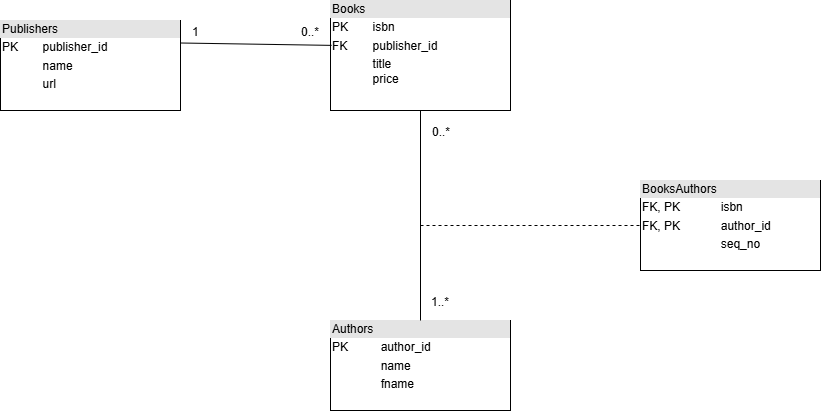

The diagram above was exported from draw.io. Its source (the exported page's mxGraphModel, read from the mxfile embedded in the PNG):
<mxGraphModel dx="2038" dy="626" grid="1" gridSize="10" guides="1" tooltips="1" connect="1" arrows="1" fold="1" page="1" pageScale="1" pageWidth="850" pageHeight="1100" math="0" shadow="0">
  <root>
    <mxCell id="0" />
    <mxCell id="1" parent="0" />
    <mxCell id="BJcOwBeMhW6s7UNbnF0Y-1" value="&lt;div style=&quot;box-sizing: border-box; width: 100%; background: rgb(228, 228, 228); padding: 2px;&quot;&gt;Publishers&lt;/div&gt;&lt;table style=&quot;width:100%;font-size:1em;&quot; cellpadding=&quot;2&quot; cellspacing=&quot;0&quot;&gt;&lt;tbody&gt;&lt;tr&gt;&lt;td&gt;PK&lt;/td&gt;&lt;td&gt;publisher_id&lt;br&gt;&lt;/td&gt;&lt;/tr&gt;&lt;tr&gt;&lt;td&gt;&lt;br&gt;&lt;/td&gt;&lt;td&gt;name&lt;/td&gt;&lt;/tr&gt;&lt;tr&gt;&lt;td&gt;&lt;/td&gt;&lt;td&gt;url&lt;/td&gt;&lt;/tr&gt;&lt;/tbody&gt;&lt;/table&gt;" style="verticalAlign=top;align=left;overflow=fill;html=1;whiteSpace=wrap;" parent="1" vertex="1">
      <mxGeometry x="-50" y="190" width="180" height="90" as="geometry" />
    </mxCell>
    <mxCell id="BJcOwBeMhW6s7UNbnF0Y-2" value="&lt;div style=&quot;box-sizing: border-box; width: 100%; background: rgb(228, 228, 228); padding: 2px;&quot;&gt;Authors&lt;/div&gt;&lt;table style=&quot;width:100%;font-size:1em;&quot; cellpadding=&quot;2&quot; cellspacing=&quot;0&quot;&gt;&lt;tbody&gt;&lt;tr&gt;&lt;td&gt;PK&lt;/td&gt;&lt;td&gt;author_id&lt;/td&gt;&lt;/tr&gt;&lt;tr&gt;&lt;td&gt;&lt;br&gt;&lt;/td&gt;&lt;td&gt;name&lt;/td&gt;&lt;/tr&gt;&lt;tr&gt;&lt;td&gt;&lt;/td&gt;&lt;td&gt;fname&lt;/td&gt;&lt;/tr&gt;&lt;/tbody&gt;&lt;/table&gt;" style="verticalAlign=top;align=left;overflow=fill;html=1;whiteSpace=wrap;" parent="1" vertex="1">
      <mxGeometry x="280" y="490" width="180" height="90" as="geometry" />
    </mxCell>
    <object label="&lt;div style=&quot;box-sizing: border-box; width: 100%; background: rgb(228, 228, 228); padding: 2px;&quot;&gt;Books&lt;/div&gt;&lt;table style=&quot;width:100%;font-size:1em;&quot; cellpadding=&quot;2&quot; cellspacing=&quot;0&quot;&gt;&lt;tbody&gt;&lt;tr&gt;&lt;td&gt;PK&lt;/td&gt;&lt;td&gt;isbn&lt;/td&gt;&lt;/tr&gt;&lt;tr&gt;&lt;td&gt;FK&lt;/td&gt;&lt;td&gt;publisher_id&lt;/td&gt;&lt;/tr&gt;&lt;tr&gt;&lt;td&gt;&lt;/td&gt;&lt;td&gt;title&lt;br&gt;price&lt;br&gt;&lt;/td&gt;&lt;/tr&gt;&lt;/tbody&gt;&lt;/table&gt;" price="123" id="BJcOwBeMhW6s7UNbnF0Y-3">
      <mxCell style="verticalAlign=top;align=left;overflow=fill;html=1;whiteSpace=wrap;" parent="1" vertex="1">
        <mxGeometry x="280" y="170" width="180" height="110" as="geometry" />
      </mxCell>
    </object>
    <mxCell id="BJcOwBeMhW6s7UNbnF0Y-5" value="" style="endArrow=none;html=1;rounded=0;entryX=0.006;entryY=0.408;entryDx=0;entryDy=0;entryPerimeter=0;exitX=1;exitY=0.25;exitDx=0;exitDy=0;" parent="1" source="BJcOwBeMhW6s7UNbnF0Y-1" target="BJcOwBeMhW6s7UNbnF0Y-3" edge="1">
      <mxGeometry relative="1" as="geometry">
        <mxPoint x="150" y="220" as="sourcePoint" />
        <mxPoint x="310" y="220" as="targetPoint" />
      </mxGeometry>
    </mxCell>
    <mxCell id="BJcOwBeMhW6s7UNbnF0Y-6" value="1" style="resizable=0;html=1;whiteSpace=wrap;align=left;verticalAlign=bottom;" parent="BJcOwBeMhW6s7UNbnF0Y-5" connectable="0" vertex="1">
      <mxGeometry x="-1" relative="1" as="geometry">
        <mxPoint x="10" y="-2" as="offset" />
      </mxGeometry>
    </mxCell>
    <mxCell id="BJcOwBeMhW6s7UNbnF0Y-7" value="0..*" style="resizable=0;html=1;whiteSpace=wrap;align=right;verticalAlign=bottom;" parent="BJcOwBeMhW6s7UNbnF0Y-5" connectable="0" vertex="1">
      <mxGeometry x="1" relative="1" as="geometry">
        <mxPoint x="-11" y="-5" as="offset" />
      </mxGeometry>
    </mxCell>
    <mxCell id="BJcOwBeMhW6s7UNbnF0Y-8" value="" style="endArrow=none;html=1;rounded=0;entryX=0.5;entryY=0;entryDx=0;entryDy=0;" parent="1" target="BJcOwBeMhW6s7UNbnF0Y-2" edge="1">
      <mxGeometry relative="1" as="geometry">
        <mxPoint x="370" y="280" as="sourcePoint" />
        <mxPoint x="350" y="390" as="targetPoint" />
      </mxGeometry>
    </mxCell>
    <mxCell id="BJcOwBeMhW6s7UNbnF0Y-9" value="0..*" style="resizable=0;html=1;whiteSpace=wrap;align=left;verticalAlign=bottom;" parent="BJcOwBeMhW6s7UNbnF0Y-8" connectable="0" vertex="1">
      <mxGeometry x="-1" relative="1" as="geometry">
        <mxPoint x="10" y="30" as="offset" />
      </mxGeometry>
    </mxCell>
    <mxCell id="BJcOwBeMhW6s7UNbnF0Y-10" value="1..*" style="resizable=0;html=1;whiteSpace=wrap;align=right;verticalAlign=bottom;" parent="BJcOwBeMhW6s7UNbnF0Y-8" connectable="0" vertex="1">
      <mxGeometry x="1" relative="1" as="geometry">
        <mxPoint x="30" y="-10" as="offset" />
      </mxGeometry>
    </mxCell>
    <mxCell id="BJcOwBeMhW6s7UNbnF0Y-11" value="" style="endArrow=none;dashed=1;html=1;rounded=0;entryX=0;entryY=0.5;entryDx=0;entryDy=0;" parent="1" target="BJcOwBeMhW6s7UNbnF0Y-12" edge="1">
      <mxGeometry width="50" height="50" relative="1" as="geometry">
        <mxPoint x="370" y="395" as="sourcePoint" />
        <mxPoint x="590" y="370" as="targetPoint" />
      </mxGeometry>
    </mxCell>
    <mxCell id="BJcOwBeMhW6s7UNbnF0Y-12" value="&lt;div style=&quot;box-sizing: border-box; width: 100%; background: rgb(228, 228, 228); padding: 2px;&quot;&gt;BooksAuthors&lt;/div&gt;&lt;table style=&quot;width:100%;font-size:1em;&quot; cellpadding=&quot;2&quot; cellspacing=&quot;0&quot;&gt;&lt;tbody&gt;&lt;tr&gt;&lt;td&gt;FK, PK&lt;/td&gt;&lt;td&gt;isbn&lt;/td&gt;&lt;/tr&gt;&lt;tr&gt;&lt;td&gt;FK, PK&lt;/td&gt;&lt;td&gt;author_id&lt;/td&gt;&lt;/tr&gt;&lt;tr&gt;&lt;td&gt;&lt;/td&gt;&lt;td&gt;seq_no&lt;/td&gt;&lt;/tr&gt;&lt;/tbody&gt;&lt;/table&gt;" style="verticalAlign=top;align=left;overflow=fill;html=1;whiteSpace=wrap;" parent="1" vertex="1">
      <mxGeometry x="590" y="350.0000000000001" width="180" height="90" as="geometry" />
    </mxCell>
  </root>
</mxGraphModel>